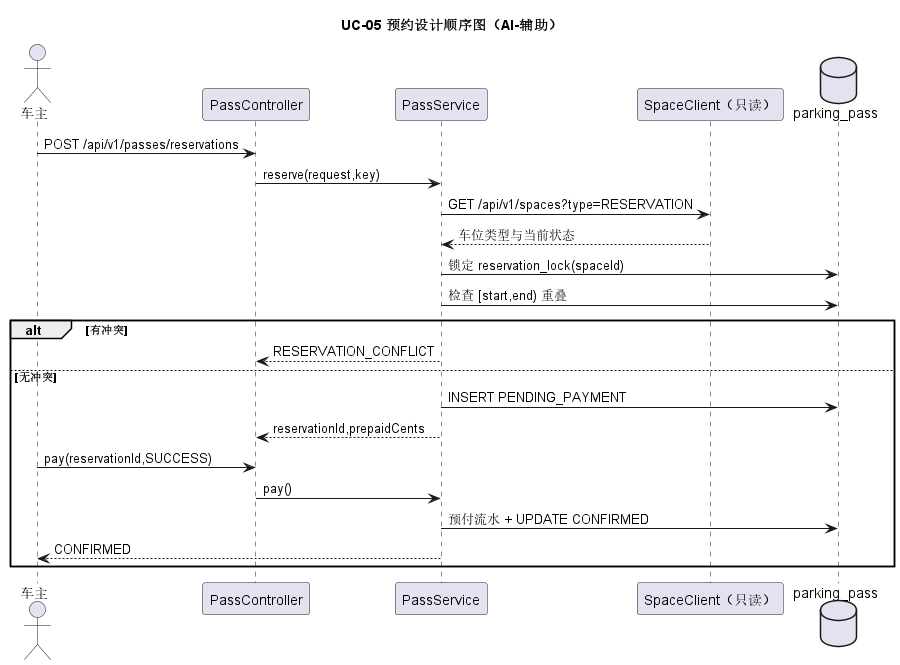

The diagram above was rendered by PlantUML. Its source (embedded in the PNG):
@startuml
title UC-05 预约设计顺序图（AI-辅助）
actor 车主
participant "PassController" as controller
participant "PassService" as pass
participant "SpaceClient（只读）" as space
database "parking_pass" as db
车主 -> controller : POST /api/v1/passes/reservations
controller -> pass : reserve(request,key)
pass -> space : GET /api/v1/spaces?type=RESERVATION
space --> pass : 车位类型与当前状态
pass -> db : 锁定 reservation_lock(spaceId)
pass -> db : 检查 [start,end) 重叠
alt 有冲突
  pass --> controller : RESERVATION_CONFLICT
else 无冲突
  pass -> db : INSERT PENDING_PAYMENT
  pass --> controller : reservationId,prepaidCents
  车主 -> controller : pay(reservationId,SUCCESS)
  controller -> pass : pay()
  pass -> db : 预付流水 + UPDATE CONFIRMED
  pass --> 车主 : CONFIRMED
end
@enduml